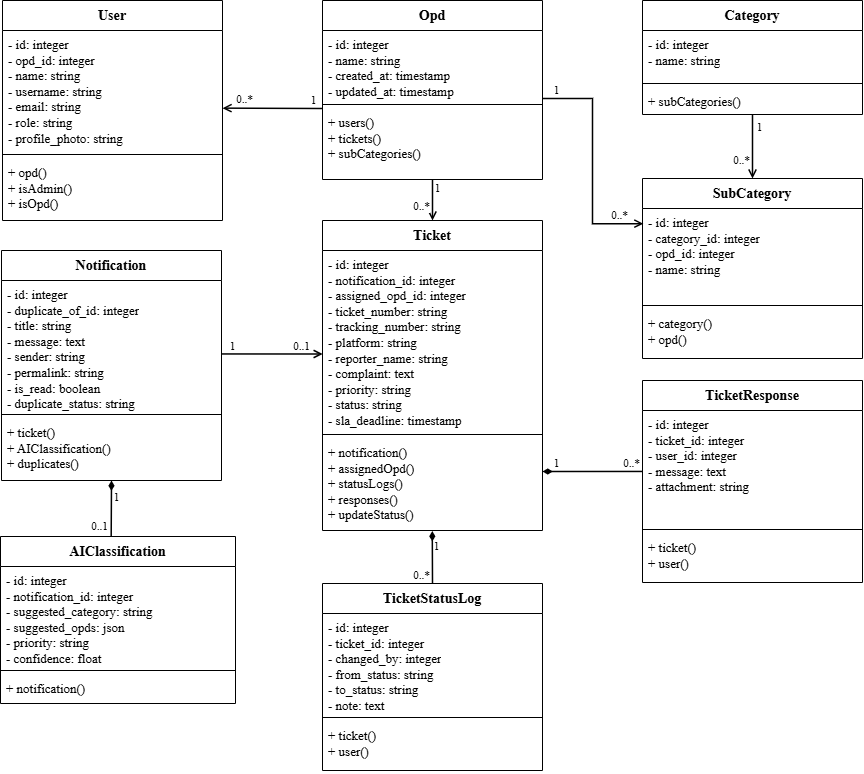

The diagram above was exported from draw.io. Its source (the exported page's mxGraphModel, read from the mxfile embedded in the PNG):
<mxGraphModel dx="1768" dy="1031" grid="1" gridSize="10" guides="1" tooltips="1" connect="1" arrows="1" fold="1" page="1" pageScale="1" pageWidth="850" pageHeight="1100" math="0" shadow="0">
  <root>
    <mxCell id="0" />
    <mxCell id="1" parent="0" />
    <mxCell id="UthCcEYrQkXSpGSpvk1R-226" parent="1" style="swimlane;fontStyle=1;align=center;verticalAlign=top;childLayout=stackLayout;horizontal=1;startSize=30;horizontalStack=0;resizeParent=1;recursiveResize=0;bounds=[0,0,200,100];fontFamily=Times New Roman;fontSize=14;" value="Opd" vertex="1">
      <mxGeometry height="179" width="220" x="420" y="40" as="geometry" />
    </mxCell>
    <mxCell id="UthCcEYrQkXSpGSpvk1R-227" parent="UthCcEYrQkXSpGSpvk1R-226" style="text;html=1;align=left;verticalAlign=top;spacingLeft=4;spacingRight=4;overflow=hidden;rotatable=0;fontFamily=Times New Roman;fontSize=13;" value="- id: integer&lt;br&gt;- name: string&lt;br&gt;- created_at: timestamp&lt;br&gt;- updated_at: timestamp" vertex="1">
      <mxGeometry height="70" width="220" y="30" as="geometry" />
    </mxCell>
    <mxCell id="UthCcEYrQkXSpGSpvk1R-228" parent="UthCcEYrQkXSpGSpvk1R-226" style="line;strokeWidth=1;align=left;verticalAlign=middle;spacingTop=-1;spacingLeft=3;spacingRight=3;rotatable=0;labelPosition=right;points=[];portConstraint=eastwest;" value="" vertex="1">
      <mxGeometry height="8" width="220" y="100" as="geometry" />
    </mxCell>
    <mxCell id="UthCcEYrQkXSpGSpvk1R-229" parent="UthCcEYrQkXSpGSpvk1R-226" style="text;html=1;align=left;verticalAlign=top;spacingLeft=4;spacingRight=4;overflow=hidden;rotatable=0;fontFamily=Times New Roman;fontSize=13;" value="+ users()&lt;br&gt;+ tickets()&lt;br&gt;+ subCategories()" vertex="1">
      <mxGeometry height="71" width="220" y="108" as="geometry" />
    </mxCell>
    <mxCell id="UthCcEYrQkXSpGSpvk1R-230" parent="1" style="swimlane;fontStyle=1;align=center;verticalAlign=top;childLayout=stackLayout;horizontal=1;startSize=30;horizontalStack=0;resizeParent=1;recursiveResize=0;bounds=[0,0,200,100];fontFamily=Times New Roman;fontSize=14;" value="User" vertex="1">
      <mxGeometry height="220" width="220" x="100" y="40" as="geometry" />
    </mxCell>
    <mxCell id="UthCcEYrQkXSpGSpvk1R-231" parent="UthCcEYrQkXSpGSpvk1R-230" style="text;html=1;align=left;verticalAlign=top;spacingLeft=4;spacingRight=4;overflow=hidden;rotatable=0;fontFamily=Times New Roman;fontSize=13;" value="- id: integer&lt;br&gt;- opd_id: integer&lt;br&gt;- name: string&lt;br&gt;- username: string&lt;br&gt;- email: string&lt;br&gt;- role: string&lt;br&gt;- profile_photo: string" vertex="1">
      <mxGeometry height="120" width="220" y="30" as="geometry" />
    </mxCell>
    <mxCell id="UthCcEYrQkXSpGSpvk1R-232" parent="UthCcEYrQkXSpGSpvk1R-230" style="line;strokeWidth=1;align=left;verticalAlign=middle;spacingTop=-1;spacingLeft=3;spacingRight=3;rotatable=0;labelPosition=right;points=[];portConstraint=eastwest;" value="" vertex="1">
      <mxGeometry height="8" width="220" y="150" as="geometry" />
    </mxCell>
    <mxCell id="UthCcEYrQkXSpGSpvk1R-233" parent="UthCcEYrQkXSpGSpvk1R-230" style="text;html=1;align=left;verticalAlign=top;spacingLeft=4;spacingRight=4;overflow=hidden;rotatable=0;fontFamily=Times New Roman;fontSize=13;" value="+ opd()&lt;br&gt;+ isAdmin()&lt;br&gt;+ isOpd()" vertex="1">
      <mxGeometry height="62" width="220" y="158" as="geometry" />
    </mxCell>
    <mxCell id="UthCcEYrQkXSpGSpvk1R-234" parent="1" style="swimlane;fontStyle=1;align=center;verticalAlign=top;childLayout=stackLayout;horizontal=1;startSize=30;horizontalStack=0;resizeParent=1;recursiveResize=0;bounds=[0,0,200,100];fontFamily=Times New Roman;fontSize=14;" value="Category" vertex="1">
      <mxGeometry height="114" width="220" x="740" y="40" as="geometry" />
    </mxCell>
    <mxCell id="UthCcEYrQkXSpGSpvk1R-235" parent="UthCcEYrQkXSpGSpvk1R-234" style="text;html=1;align=left;verticalAlign=top;spacingLeft=4;spacingRight=4;overflow=hidden;rotatable=0;fontFamily=Times New Roman;fontSize=13;" value="- id: integer&lt;br&gt;- name: string" vertex="1">
      <mxGeometry height="49" width="220" y="30" as="geometry" />
    </mxCell>
    <mxCell id="UthCcEYrQkXSpGSpvk1R-236" parent="UthCcEYrQkXSpGSpvk1R-234" style="line;strokeWidth=1;align=left;verticalAlign=middle;spacingTop=-1;spacingLeft=3;spacingRight=3;rotatable=0;labelPosition=right;points=[];portConstraint=eastwest;" value="" vertex="1">
      <mxGeometry height="8" width="220" y="79" as="geometry" />
    </mxCell>
    <mxCell id="UthCcEYrQkXSpGSpvk1R-237" parent="UthCcEYrQkXSpGSpvk1R-234" style="text;html=1;align=left;verticalAlign=top;spacingLeft=4;spacingRight=4;overflow=hidden;rotatable=0;fontFamily=Times New Roman;fontSize=13;" value="+ subCategories()" vertex="1">
      <mxGeometry height="27" width="220" y="87" as="geometry" />
    </mxCell>
    <mxCell id="UthCcEYrQkXSpGSpvk1R-238" parent="1" style="swimlane;fontStyle=1;align=center;verticalAlign=top;childLayout=stackLayout;horizontal=1;startSize=30;horizontalStack=0;resizeParent=1;recursiveResize=0;bounds=[0,0,200,100];fontFamily=Times New Roman;fontSize=14;" value="SubCategory" vertex="1">
      <mxGeometry height="180" width="220" x="740" y="218" as="geometry" />
    </mxCell>
    <mxCell id="UthCcEYrQkXSpGSpvk1R-239" parent="UthCcEYrQkXSpGSpvk1R-238" style="text;html=1;align=left;verticalAlign=top;spacingLeft=4;spacingRight=4;overflow=hidden;rotatable=0;fontFamily=Times New Roman;fontSize=13;" value="- id: integer&lt;br&gt;- category_id: integer&lt;br&gt;- opd_id: integer&lt;br&gt;- name: string" vertex="1">
      <mxGeometry height="93" width="220" y="30" as="geometry" />
    </mxCell>
    <mxCell id="UthCcEYrQkXSpGSpvk1R-240" parent="UthCcEYrQkXSpGSpvk1R-238" style="line;strokeWidth=1;align=left;verticalAlign=middle;spacingTop=-1;spacingLeft=3;spacingRight=3;rotatable=0;labelPosition=right;points=[];portConstraint=eastwest;" value="" vertex="1">
      <mxGeometry height="8" width="220" y="123" as="geometry" />
    </mxCell>
    <mxCell id="UthCcEYrQkXSpGSpvk1R-241" parent="UthCcEYrQkXSpGSpvk1R-238" style="text;html=1;align=left;verticalAlign=top;spacingLeft=4;spacingRight=4;overflow=hidden;rotatable=0;fontFamily=Times New Roman;fontSize=13;" value="+ category()&lt;br&gt;+ opd()" vertex="1">
      <mxGeometry height="49" width="220" y="131" as="geometry" />
    </mxCell>
    <mxCell id="UthCcEYrQkXSpGSpvk1R-242" parent="1" style="swimlane;fontStyle=1;align=center;verticalAlign=top;childLayout=stackLayout;horizontal=1;startSize=30;horizontalStack=0;resizeParent=1;recursiveResize=0;bounds=[0,0,200,100];fontFamily=Times New Roman;fontSize=14;" value="Ticket" vertex="1">
      <mxGeometry height="310" width="220" x="420" y="260" as="geometry" />
    </mxCell>
    <mxCell id="UthCcEYrQkXSpGSpvk1R-243" parent="UthCcEYrQkXSpGSpvk1R-242" style="text;html=1;align=left;verticalAlign=top;spacingLeft=4;spacingRight=4;overflow=hidden;rotatable=0;fontFamily=Times New Roman;fontSize=13;" value="- id: integer&lt;br&gt;- notification_id: integer&lt;br&gt;- assigned_opd_id: integer&lt;br&gt;- ticket_number: string&lt;br&gt;- tracking_number: string&lt;br&gt;- platform: string&lt;br&gt;- reporter_name: string&lt;br&gt;- complaint: text&lt;br&gt;- priority: string&lt;br&gt;- status: string&lt;br&gt;- sla_deadline: timestamp" vertex="1">
      <mxGeometry height="180" width="220" y="30" as="geometry" />
    </mxCell>
    <mxCell id="UthCcEYrQkXSpGSpvk1R-244" parent="UthCcEYrQkXSpGSpvk1R-242" style="line;strokeWidth=1;align=left;verticalAlign=middle;spacingTop=-1;spacingLeft=3;spacingRight=3;rotatable=0;labelPosition=right;points=[];portConstraint=eastwest;" value="" vertex="1">
      <mxGeometry height="8" width="220" y="210" as="geometry" />
    </mxCell>
    <mxCell id="UthCcEYrQkXSpGSpvk1R-245" parent="UthCcEYrQkXSpGSpvk1R-242" style="text;html=1;align=left;verticalAlign=top;spacingLeft=4;spacingRight=4;overflow=hidden;rotatable=0;fontFamily=Times New Roman;fontSize=13;" value="+ notification()&lt;br&gt;+ assignedOpd()&lt;br&gt;+ statusLogs()&lt;br&gt;+ responses()&lt;br&gt;+ updateStatus()" vertex="1">
      <mxGeometry height="92" width="220" y="218" as="geometry" />
    </mxCell>
    <mxCell id="UthCcEYrQkXSpGSpvk1R-246" parent="1" style="swimlane;fontStyle=1;align=center;verticalAlign=top;childLayout=stackLayout;horizontal=1;startSize=30;horizontalStack=0;resizeParent=1;recursiveResize=0;bounds=[0,0,200,100];fontFamily=Times New Roman;fontSize=14;" value="Notification" vertex="1">
      <mxGeometry height="230" width="220" x="99" y="290" as="geometry" />
    </mxCell>
    <mxCell id="UthCcEYrQkXSpGSpvk1R-247" parent="UthCcEYrQkXSpGSpvk1R-246" style="text;html=1;align=left;verticalAlign=top;spacingLeft=4;spacingRight=4;overflow=hidden;rotatable=0;fontFamily=Times New Roman;fontSize=13;" value="- id: integer&lt;br&gt;- duplicate_of_id: integer&lt;br&gt;- title: string&lt;br&gt;- message: text&lt;br&gt;- sender: string&lt;br&gt;- permalink: string&lt;br&gt;- is_read: boolean&lt;br&gt;- duplicate_status: string" vertex="1">
      <mxGeometry height="130" width="220" y="30" as="geometry" />
    </mxCell>
    <mxCell id="UthCcEYrQkXSpGSpvk1R-248" parent="UthCcEYrQkXSpGSpvk1R-246" style="line;strokeWidth=1;align=left;verticalAlign=middle;spacingTop=-1;spacingLeft=3;spacingRight=3;rotatable=0;labelPosition=right;points=[];portConstraint=eastwest;" value="" vertex="1">
      <mxGeometry height="8" width="220" y="160" as="geometry" />
    </mxCell>
    <mxCell id="UthCcEYrQkXSpGSpvk1R-249" parent="UthCcEYrQkXSpGSpvk1R-246" style="text;html=1;align=left;verticalAlign=top;spacingLeft=4;spacingRight=4;overflow=hidden;rotatable=0;fontFamily=Times New Roman;fontSize=13;" value="+ ticket()&lt;br&gt;+ AIClassification()&lt;br&gt;+ duplicates()" vertex="1">
      <mxGeometry height="52" width="220" y="168" as="geometry" />
    </mxCell>
    <mxCell id="UthCcEYrQkXSpGSpvk1R-250" parent="1" style="swimlane;fontStyle=1;align=center;verticalAlign=top;childLayout=stackLayout;horizontal=1;startSize=30;horizontalStack=0;resizeParent=1;recursiveResize=0;bounds=[0,0,200,100];fontFamily=Times New Roman;fontSize=14;" value="AIClassification" vertex="1">
      <mxGeometry height="167" width="235" x="98" y="576" as="geometry" />
    </mxCell>
    <mxCell id="UthCcEYrQkXSpGSpvk1R-251" parent="UthCcEYrQkXSpGSpvk1R-250" style="text;html=1;align=left;verticalAlign=top;spacingLeft=4;spacingRight=4;overflow=hidden;rotatable=0;fontFamily=Times New Roman;fontSize=13;" value="- id: integer&lt;br&gt;- notification_id: integer&lt;br&gt;- suggested_category: string&lt;br&gt;- suggested_opds: json&lt;br&gt;- priority: string&lt;br&gt;- confidence: float" vertex="1">
      <mxGeometry height="100" width="235" y="30" as="geometry" />
    </mxCell>
    <mxCell id="UthCcEYrQkXSpGSpvk1R-252" parent="UthCcEYrQkXSpGSpvk1R-250" style="line;strokeWidth=1;align=left;verticalAlign=middle;spacingTop=-1;spacingLeft=3;spacingRight=3;rotatable=0;labelPosition=right;points=[];portConstraint=eastwest;" value="" vertex="1">
      <mxGeometry height="8" width="235" y="130" as="geometry" />
    </mxCell>
    <mxCell id="UthCcEYrQkXSpGSpvk1R-253" parent="UthCcEYrQkXSpGSpvk1R-250" style="text;html=1;align=left;verticalAlign=top;spacingLeft=4;spacingRight=4;overflow=hidden;rotatable=0;fontFamily=Times New Roman;fontSize=13;" value="+ notification()" vertex="1">
      <mxGeometry height="27" width="235" y="138" as="geometry" />
    </mxCell>
    <mxCell id="UthCcEYrQkXSpGSpvk1R-254" parent="1" style="swimlane;fontStyle=1;align=center;verticalAlign=top;childLayout=stackLayout;horizontal=1;startSize=30;horizontalStack=0;resizeParent=1;recursiveResize=0;bounds=[0,0,200,100];fontFamily=Times New Roman;fontSize=14;" value="TicketStatusLog" vertex="1">
      <mxGeometry height="187" width="220" x="420" y="623" as="geometry" />
    </mxCell>
    <mxCell id="UthCcEYrQkXSpGSpvk1R-255" parent="UthCcEYrQkXSpGSpvk1R-254" style="text;html=1;align=left;verticalAlign=top;spacingLeft=4;spacingRight=4;overflow=hidden;rotatable=0;fontFamily=Times New Roman;fontSize=13;" value="- id: integer&lt;br&gt;- ticket_id: integer&lt;br&gt;- changed_by: integer&lt;br&gt;- from_status: string&lt;br&gt;- to_status: string&lt;br&gt;- note: text" vertex="1">
      <mxGeometry height="100" width="220" y="30" as="geometry" />
    </mxCell>
    <mxCell id="UthCcEYrQkXSpGSpvk1R-256" parent="UthCcEYrQkXSpGSpvk1R-254" style="line;strokeWidth=1;align=left;verticalAlign=middle;spacingTop=-1;spacingLeft=3;spacingRight=3;rotatable=0;labelPosition=right;points=[];portConstraint=eastwest;" value="" vertex="1">
      <mxGeometry height="8" width="220" y="130" as="geometry" />
    </mxCell>
    <mxCell id="UthCcEYrQkXSpGSpvk1R-257" parent="UthCcEYrQkXSpGSpvk1R-254" style="text;html=1;align=left;verticalAlign=top;spacingLeft=4;spacingRight=4;overflow=hidden;rotatable=0;fontFamily=Times New Roman;fontSize=13;" value="+ ticket()&lt;br&gt;+ user()" vertex="1">
      <mxGeometry height="49" width="220" y="138" as="geometry" />
    </mxCell>
    <mxCell id="UthCcEYrQkXSpGSpvk1R-258" parent="1" style="swimlane;fontStyle=1;align=center;verticalAlign=top;childLayout=stackLayout;horizontal=1;startSize=30;horizontalStack=0;resizeParent=1;recursiveResize=0;bounds=[0,0,200,100];fontFamily=Times New Roman;fontSize=14;" value="TicketResponse" vertex="1">
      <mxGeometry height="202" width="220" x="740" y="420" as="geometry" />
    </mxCell>
    <mxCell id="UthCcEYrQkXSpGSpvk1R-259" parent="UthCcEYrQkXSpGSpvk1R-258" style="text;html=1;align=left;verticalAlign=top;spacingLeft=4;spacingRight=4;overflow=hidden;rotatable=0;fontFamily=Times New Roman;fontSize=13;" value="- id: integer&lt;br&gt;- ticket_id: integer&lt;br&gt;- user_id: integer&lt;br&gt;- message: text&lt;br&gt;- attachment: string" vertex="1">
      <mxGeometry height="115" width="220" y="30" as="geometry" />
    </mxCell>
    <mxCell id="UthCcEYrQkXSpGSpvk1R-260" parent="UthCcEYrQkXSpGSpvk1R-258" style="line;strokeWidth=1;align=left;verticalAlign=middle;spacingTop=-1;spacingLeft=3;spacingRight=3;rotatable=0;labelPosition=right;points=[];portConstraint=eastwest;" value="" vertex="1">
      <mxGeometry height="8" width="220" y="145" as="geometry" />
    </mxCell>
    <mxCell id="UthCcEYrQkXSpGSpvk1R-261" parent="UthCcEYrQkXSpGSpvk1R-258" style="text;html=1;align=left;verticalAlign=top;spacingLeft=4;spacingRight=4;overflow=hidden;rotatable=0;fontFamily=Times New Roman;fontSize=13;" value="+ ticket()&lt;br&gt;+ user()" vertex="1">
      <mxGeometry height="49" width="220" y="153" as="geometry" />
    </mxCell>
    <mxCell id="UthCcEYrQkXSpGSpvk1R-262" edge="1" parent="1" source="UthCcEYrQkXSpGSpvk1R-229" style="endArrow=none;html=1;rounded=0;fontFamily=Times New Roman;fontSize=13;strokeWidth=1.5;endArrow=open;exitX=0;exitY=0;exitDx=0;exitDy=0;entryX=1;entryY=0.647;entryDx=0;entryDy=0;entryPerimeter=0;" target="UthCcEYrQkXSpGSpvk1R-231">
      <mxGeometry relative="1" as="geometry" />
    </mxCell>
    <mxCell id="UthCcEYrQkXSpGSpvk1R-263" parent="UthCcEYrQkXSpGSpvk1R-262" style="edgeLabel;html=1;align=center;verticalAlign=bottom;resizable=0;points=[];fontFamily=Times New Roman;" value="1" vertex="1">
      <mxGeometry relative="1" x="-0.8" as="geometry" />
    </mxCell>
    <mxCell id="UthCcEYrQkXSpGSpvk1R-264" parent="UthCcEYrQkXSpGSpvk1R-262" style="edgeLabel;html=1;align=center;verticalAlign=bottom;resizable=0;points=[];fontFamily=Times New Roman;" value="0..*" vertex="1">
      <mxGeometry relative="1" x="0.8" as="geometry">
        <mxPoint x="11" y="-1" as="offset" />
      </mxGeometry>
    </mxCell>
    <mxCell id="UthCcEYrQkXSpGSpvk1R-265" edge="1" parent="1" source="UthCcEYrQkXSpGSpvk1R-237" style="endArrow=none;html=1;rounded=0;fontFamily=Times New Roman;fontSize=13;strokeWidth=1.5;endArrow=open;entryX=0.5;entryY=0;entryDx=0;entryDy=0;exitX=0.5;exitY=1;exitDx=0;exitDy=0;" target="UthCcEYrQkXSpGSpvk1R-238">
      <mxGeometry relative="1" as="geometry">
        <mxPoint x="850" y="160" as="sourcePoint" />
      </mxGeometry>
    </mxCell>
    <mxCell id="UthCcEYrQkXSpGSpvk1R-266" parent="UthCcEYrQkXSpGSpvk1R-265" style="edgeLabel;html=1;align=center;verticalAlign=bottom;resizable=0;points=[];fontFamily=Times New Roman;" value="1" vertex="1">
      <mxGeometry relative="1" x="-0.8" as="geometry">
        <mxPoint x="6" y="14" as="offset" />
      </mxGeometry>
    </mxCell>
    <mxCell id="UthCcEYrQkXSpGSpvk1R-267" parent="UthCcEYrQkXSpGSpvk1R-265" style="edgeLabel;html=1;align=center;verticalAlign=bottom;resizable=0;points=[];fontFamily=Times New Roman;" value="0..*" vertex="1">
      <mxGeometry relative="1" x="0.8" as="geometry">
        <mxPoint x="-12" y="-4" as="offset" />
      </mxGeometry>
    </mxCell>
    <mxCell id="UthCcEYrQkXSpGSpvk1R-268" edge="1" parent="1" style="endArrow=none;html=1;rounded=0;fontFamily=Times New Roman;fontSize=13;strokeWidth=1.5;endArrow=open;entryX=0.004;entryY=0.163;entryDx=0;entryDy=0;edgeStyle=orthogonalEdgeStyle;entryPerimeter=0;" target="UthCcEYrQkXSpGSpvk1R-239">
      <mxGeometry relative="1" as="geometry">
        <Array as="points">
          <mxPoint x="640" y="138" />
          <mxPoint x="690" y="138" />
          <mxPoint x="690" y="263.19" />
        </Array>
        <mxPoint x="640" y="138" as="sourcePoint" />
      </mxGeometry>
    </mxCell>
    <mxCell id="UthCcEYrQkXSpGSpvk1R-269" parent="UthCcEYrQkXSpGSpvk1R-268" style="edgeLabel;html=1;align=center;verticalAlign=bottom;resizable=0;points=[];fontFamily=Times New Roman;" value="1" vertex="1">
      <mxGeometry relative="1" x="-0.8" as="geometry">
        <mxPoint x="-9" as="offset" />
      </mxGeometry>
    </mxCell>
    <mxCell id="UthCcEYrQkXSpGSpvk1R-270" parent="UthCcEYrQkXSpGSpvk1R-268" style="edgeLabel;html=1;align=center;verticalAlign=bottom;resizable=0;points=[];fontFamily=Times New Roman;" value="0..*" vertex="1">
      <mxGeometry relative="1" x="0.8" as="geometry">
        <mxPoint x="-2" as="offset" />
      </mxGeometry>
    </mxCell>
    <mxCell id="UthCcEYrQkXSpGSpvk1R-271" edge="1" parent="1" source="UthCcEYrQkXSpGSpvk1R-247" style="endArrow=none;html=1;rounded=0;fontFamily=Times New Roman;fontSize=13;strokeWidth=1.5;endArrow=open;entryX=0.001;entryY=0.575;entryDx=0;entryDy=0;entryPerimeter=0;exitX=1.001;exitY=0.565;exitDx=0;exitDy=0;exitPerimeter=0;" target="UthCcEYrQkXSpGSpvk1R-243">
      <mxGeometry relative="1" as="geometry">
        <mxPoint x="320" y="470.46875" as="sourcePoint" />
        <mxPoint x="420" y="449.53125" as="targetPoint" />
      </mxGeometry>
    </mxCell>
    <mxCell id="UthCcEYrQkXSpGSpvk1R-272" parent="UthCcEYrQkXSpGSpvk1R-271" style="edgeLabel;html=1;align=center;verticalAlign=bottom;resizable=0;points=[];fontFamily=Times New Roman;" value="1" vertex="1">
      <mxGeometry relative="1" x="-0.8" as="geometry" />
    </mxCell>
    <mxCell id="UthCcEYrQkXSpGSpvk1R-273" parent="UthCcEYrQkXSpGSpvk1R-271" style="edgeLabel;html=1;align=center;verticalAlign=bottom;resizable=0;points=[];fontFamily=Times New Roman;" value="0..1" vertex="1">
      <mxGeometry relative="1" x="0.8" as="geometry">
        <mxPoint x="-12" as="offset" />
      </mxGeometry>
    </mxCell>
    <mxCell id="UthCcEYrQkXSpGSpvk1R-274" edge="1" parent="1" source="UthCcEYrQkXSpGSpvk1R-229" style="endArrow=none;html=1;rounded=0;fontFamily=Times New Roman;fontSize=13;strokeWidth=1.5;endArrow=open;entryX=0.5;entryY=0;entryDx=0;entryDy=0;exitX=0.5;exitY=1;exitDx=0;exitDy=0;" target="UthCcEYrQkXSpGSpvk1R-242">
      <mxGeometry relative="1" as="geometry">
        <mxPoint x="530" y="250" as="sourcePoint" />
        <mxPoint x="530" y="310" as="targetPoint" />
      </mxGeometry>
    </mxCell>
    <mxCell id="UthCcEYrQkXSpGSpvk1R-275" parent="UthCcEYrQkXSpGSpvk1R-274" style="edgeLabel;html=1;align=center;verticalAlign=bottom;resizable=0;points=[];fontFamily=Times New Roman;" value="1" vertex="1">
      <mxGeometry relative="1" x="-0.8" as="geometry">
        <mxPoint x="4" y="13" as="offset" />
      </mxGeometry>
    </mxCell>
    <mxCell id="UthCcEYrQkXSpGSpvk1R-276" parent="UthCcEYrQkXSpGSpvk1R-274" style="edgeLabel;html=1;align=center;verticalAlign=bottom;resizable=0;points=[];fontFamily=Times New Roman;" value="0..*" vertex="1">
      <mxGeometry relative="1" x="0.8" as="geometry">
        <mxPoint x="-12" y="-3" as="offset" />
      </mxGeometry>
    </mxCell>
    <mxCell id="UthCcEYrQkXSpGSpvk1R-280" edge="1" parent="1" source="UthCcEYrQkXSpGSpvk1R-245" style="endArrow=none;html=1;rounded=0;fontFamily=Times New Roman;fontSize=13;strokeWidth=1.5;startArrow=diamondThin;startFill=1;exitX=0.499;exitY=1.006;exitDx=0;exitDy=0;exitPerimeter=0;entryX=0.5;entryY=0;entryDx=0;entryDy=0;" target="UthCcEYrQkXSpGSpvk1R-254">
      <mxGeometry relative="1" as="geometry">
        <mxPoint x="530" y="711" as="sourcePoint" />
        <mxPoint x="530" y="780" as="targetPoint" />
      </mxGeometry>
    </mxCell>
    <mxCell id="UthCcEYrQkXSpGSpvk1R-281" parent="UthCcEYrQkXSpGSpvk1R-280" style="edgeLabel;html=1;align=center;verticalAlign=bottom;resizable=0;points=[];fontFamily=Times New Roman;" value="1" vertex="1">
      <mxGeometry relative="1" x="-0.8" as="geometry">
        <mxPoint x="4" y="18" as="offset" />
      </mxGeometry>
    </mxCell>
    <mxCell id="UthCcEYrQkXSpGSpvk1R-282" parent="UthCcEYrQkXSpGSpvk1R-280" style="edgeLabel;html=1;align=center;verticalAlign=bottom;resizable=0;points=[];fontFamily=Times New Roman;" value="0..*" vertex="1">
      <mxGeometry relative="1" x="0.8" as="geometry">
        <mxPoint x="-12" y="5" as="offset" />
      </mxGeometry>
    </mxCell>
    <mxCell id="UthCcEYrQkXSpGSpvk1R-283" edge="1" parent="1" style="endArrow=none;html=1;rounded=0;fontFamily=Times New Roman;fontSize=13;strokeWidth=1.5;startArrow=diamondThin;startFill=1;entryX=0.001;entryY=0.53;entryDx=0;entryDy=0;entryPerimeter=0;" target="UthCcEYrQkXSpGSpvk1R-259">
      <mxGeometry relative="1" as="geometry">
        <mxPoint x="640" y="511" as="sourcePoint" />
        <mxPoint x="720" y="510" as="targetPoint" />
      </mxGeometry>
    </mxCell>
    <mxCell id="UthCcEYrQkXSpGSpvk1R-284" parent="UthCcEYrQkXSpGSpvk1R-283" style="edgeLabel;html=1;align=center;verticalAlign=bottom;resizable=0;points=[];fontFamily=Times New Roman;" value="1" vertex="1">
      <mxGeometry relative="1" x="-0.8" as="geometry">
        <mxPoint x="3" as="offset" />
      </mxGeometry>
    </mxCell>
    <mxCell id="UthCcEYrQkXSpGSpvk1R-285" parent="UthCcEYrQkXSpGSpvk1R-283" style="edgeLabel;html=1;align=center;verticalAlign=bottom;resizable=0;points=[];fontFamily=Times New Roman;" value="0..*" vertex="1">
      <mxGeometry relative="1" x="0.8" as="geometry">
        <mxPoint x="-2" as="offset" />
      </mxGeometry>
    </mxCell>
    <mxCell id="UthCcEYrQkXSpGSpvk1R-277" edge="1" parent="1" source="UthCcEYrQkXSpGSpvk1R-246" style="endArrow=none;html=1;rounded=0;fontFamily=Times New Roman;fontSize=13;strokeWidth=1.5;startArrow=diamondThin;startFill=1;entryX=0.471;entryY=-0.003;entryDx=0;entryDy=0;entryPerimeter=0;exitX=0.5;exitY=1;exitDx=0;exitDy=0;" target="UthCcEYrQkXSpGSpvk1R-250">
      <mxGeometry relative="1" as="geometry">
        <mxPoint x="212.13443396226415" y="650" as="sourcePoint" />
        <mxPoint x="212.13" y="750" as="targetPoint" />
      </mxGeometry>
    </mxCell>
    <mxCell id="UthCcEYrQkXSpGSpvk1R-278" parent="UthCcEYrQkXSpGSpvk1R-277" style="edgeLabel;html=1;align=center;verticalAlign=bottom;resizable=0;points=[];fontFamily=Times New Roman;" value="1" vertex="1">
      <mxGeometry relative="1" x="-0.8" as="geometry">
        <mxPoint x="4" y="20" as="offset" />
      </mxGeometry>
    </mxCell>
    <mxCell id="UthCcEYrQkXSpGSpvk1R-279" parent="UthCcEYrQkXSpGSpvk1R-277" style="edgeLabel;html=1;align=center;verticalAlign=bottom;resizable=0;points=[];fontFamily=Times New Roman;" value="0..1" vertex="1">
      <mxGeometry relative="1" x="0.8" as="geometry">
        <mxPoint x="-12" y="4" as="offset" />
      </mxGeometry>
    </mxCell>
  </root>
</mxGraphModel>